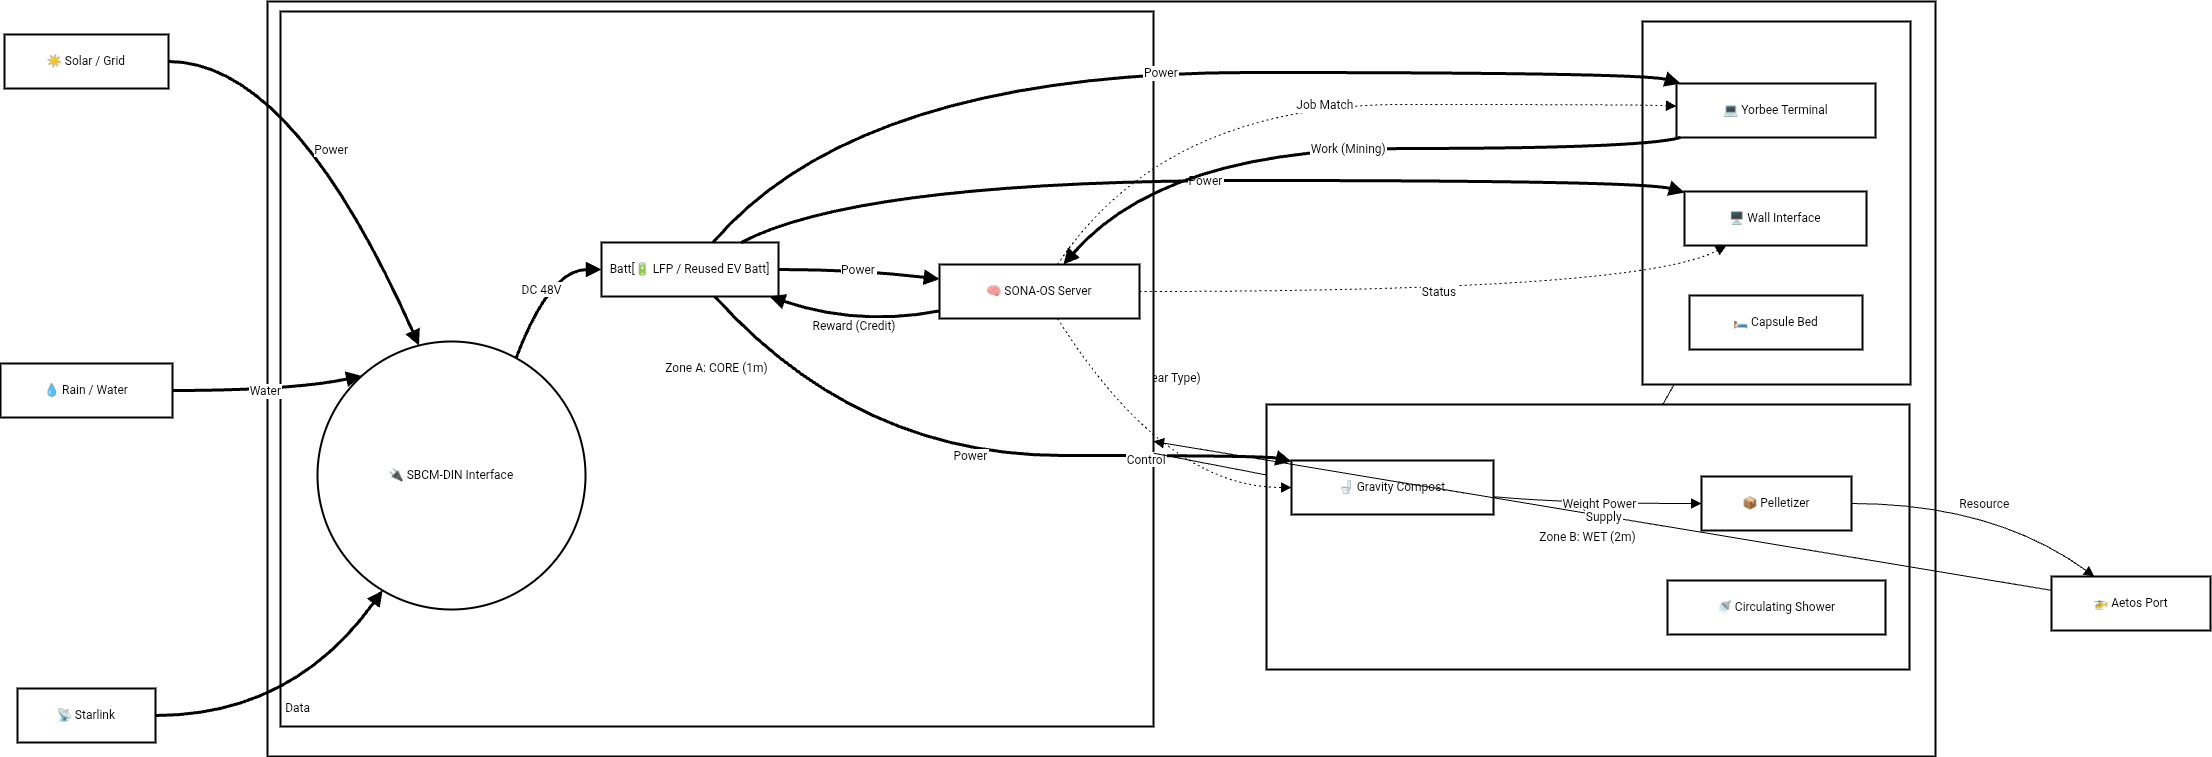

The diagram above was exported from draw.io. Its source (the exported page's mxGraphModel, read from the mxfile embedded in the PNG):
<mxGraphModel dx="2160" dy="3573" grid="1" gridSize="10" guides="1" tooltips="1" connect="1" arrows="1" fold="1" page="1" pageScale="1" pageWidth="827" pageHeight="1169" math="0" shadow="0">
  <root>
    <mxCell id="0" />
    <mxCell id="1" parent="0" />
    <mxCell id="hOezG8hFIofr6V2QHu24-2" parent="1" style="whiteSpace=wrap;strokeWidth=2;" value="🏠 Sona Habitat (3x10m Linear Type)" vertex="1">
      <mxGeometry height="755" width="1668" x="287" y="110" as="geometry" />
    </mxCell>
    <mxCell id="hOezG8hFIofr6V2QHu24-3" parent="1" style="whiteSpace=wrap;strokeWidth=2;" value="Zone C: LIFE (7m)" vertex="1">
      <mxGeometry height="363" width="268" x="1662" y="130" as="geometry" />
    </mxCell>
    <mxCell id="hOezG8hFIofr6V2QHu24-4" parent="1" style="whiteSpace=wrap;strokeWidth=2;" value="Zone B: WET (2m)" vertex="1">
      <mxGeometry height="265" width="643" x="1286" y="513" as="geometry" />
    </mxCell>
    <mxCell id="hOezG8hFIofr6V2QHu24-5" parent="1" style="whiteSpace=wrap;strokeWidth=2;" value="Zone A: CORE (1m)" vertex="1">
      <mxGeometry height="715" width="873" x="300" y="120" as="geometry" />
    </mxCell>
    <mxCell id="hOezG8hFIofr6V2QHu24-6" parent="1" style="whiteSpace=wrap;strokeWidth=2;" value="☀ Solar / Grid" vertex="1">
      <mxGeometry height="54" width="164" x="24" y="143" as="geometry" />
    </mxCell>
    <mxCell id="hOezG8hFIofr6V2QHu24-7" parent="1" style="whiteSpace=wrap;strokeWidth=2;" value="💧 Rain / Water" vertex="1">
      <mxGeometry height="54" width="172" x="20" y="472" as="geometry" />
    </mxCell>
    <mxCell id="hOezG8hFIofr6V2QHu24-8" parent="1" style="whiteSpace=wrap;strokeWidth=2;" value="📡 Starlink" vertex="1">
      <mxGeometry height="54" width="138" x="37" y="797" as="geometry" />
    </mxCell>
    <mxCell id="hOezG8hFIofr6V2QHu24-9" parent="1" style="whiteSpace=wrap;strokeWidth=2;" value="🚁 Aetos Port" vertex="1">
      <mxGeometry height="54" width="159" x="2071" y="685" as="geometry" />
    </mxCell>
    <mxCell id="hOezG8hFIofr6V2QHu24-10" parent="1" style="ellipse;aspect=fixed;strokeWidth=2;whiteSpace=wrap;" value="🔌 SBCM-DIN Interface" vertex="1">
      <mxGeometry height="268" width="268" x="337" y="450" as="geometry" />
    </mxCell>
    <mxCell id="hOezG8hFIofr6V2QHu24-11" parent="1" style="whiteSpace=wrap;strokeWidth=2;" value="Batt[🔋 LFP / Reused EV Batt]" vertex="1">
      <mxGeometry height="54" width="177" x="621" y="351" as="geometry" />
    </mxCell>
    <mxCell id="hOezG8hFIofr6V2QHu24-12" parent="1" style="whiteSpace=wrap;strokeWidth=2;" value="🧠 SONA-OS Server" vertex="1">
      <mxGeometry height="54" width="200" x="959" y="373" as="geometry" />
    </mxCell>
    <mxCell id="hOezG8hFIofr6V2QHu24-13" parent="1" style="whiteSpace=wrap;strokeWidth=2;" value="🚽 Gravity Compost" vertex="1">
      <mxGeometry height="54" width="202" x="1311" y="569" as="geometry" />
    </mxCell>
    <mxCell id="hOezG8hFIofr6V2QHu24-14" parent="1" style="whiteSpace=wrap;strokeWidth=2;" value="📦 Pelletizer" vertex="1">
      <mxGeometry height="54" width="150" x="1721" y="585" as="geometry" />
    </mxCell>
    <mxCell id="hOezG8hFIofr6V2QHu24-15" parent="1" style="whiteSpace=wrap;strokeWidth=2;" value="🚿 Circulating Shower" vertex="1">
      <mxGeometry height="54" width="218" x="1687" y="689" as="geometry" />
    </mxCell>
    <mxCell id="hOezG8hFIofr6V2QHu24-16" parent="1" style="whiteSpace=wrap;strokeWidth=2;" value="💻 Yorbee Terminal" vertex="1">
      <mxGeometry height="54" width="199" x="1696" y="192" as="geometry" />
    </mxCell>
    <mxCell id="hOezG8hFIofr6V2QHu24-17" parent="1" style="whiteSpace=wrap;strokeWidth=2;" value="🖥 Wall Interface" vertex="1">
      <mxGeometry height="54" width="182" x="1704" y="300" as="geometry" />
    </mxCell>
    <mxCell id="hOezG8hFIofr6V2QHu24-18" parent="1" style="whiteSpace=wrap;strokeWidth=2;" value="🛏 Capsule Bed" vertex="1">
      <mxGeometry height="54" width="173" x="1709" y="404" as="geometry" />
    </mxCell>
    <mxCell id="hOezG8hFIofr6V2QHu24-19" edge="1" parent="1" source="hOezG8hFIofr6V2QHu24-6" style="curved=1;startArrow=none;endArrow=block;strokeWidth=3;exitX=1;exitY=0.5;entryX=0.37;entryY=0;rounded=0;fontSize=12;startSize=8;endSize=8;" target="hOezG8hFIofr6V2QHu24-10" value="Power">
      <mxGeometry relative="1" as="geometry">
        <Array as="points">
          <mxPoint x="312" y="170" />
        </Array>
      </mxGeometry>
    </mxCell>
    <mxCell id="hOezG8hFIofr6V2QHu24-20" edge="1" parent="1" source="hOezG8hFIofr6V2QHu24-7" style="curved=1;startArrow=none;endArrow=block;strokeWidth=3;exitX=1;exitY=0.5;entryX=0.05;entryY=0;rounded=0;fontSize=12;startSize=8;endSize=8;" target="hOezG8hFIofr6V2QHu24-10" value="Water">
      <mxGeometry relative="1" as="geometry">
        <Array as="points">
          <mxPoint x="312" y="499" />
        </Array>
      </mxGeometry>
    </mxCell>
    <mxCell id="hOezG8hFIofr6V2QHu24-21" edge="1" parent="1" source="hOezG8hFIofr6V2QHu24-8" style="curved=1;startArrow=none;endArrow=block;strokeWidth=3;exitX=1;exitY=0.5;entryX=0.2;entryY=1;rounded=0;fontSize=12;startSize=8;endSize=8;" target="hOezG8hFIofr6V2QHu24-10" value="Data">
      <mxGeometry relative="1" as="geometry">
        <Array as="points">
          <mxPoint x="312" y="824" />
        </Array>
      </mxGeometry>
    </mxCell>
    <mxCell id="hOezG8hFIofr6V2QHu24-22" edge="1" parent="1" source="hOezG8hFIofr6V2QHu24-10" style="curved=1;startArrow=none;endArrow=block;strokeWidth=3;exitX=0.78;exitY=0;entryX=0;entryY=0.5;rounded=0;fontSize=12;startSize=8;endSize=8;" target="hOezG8hFIofr6V2QHu24-11" value="DC 48V">
      <mxGeometry relative="1" as="geometry">
        <Array as="points">
          <mxPoint x="569" y="378" />
        </Array>
      </mxGeometry>
    </mxCell>
    <mxCell id="hOezG8hFIofr6V2QHu24-23" edge="1" parent="1" source="hOezG8hFIofr6V2QHu24-11" style="curved=1;startArrow=none;endArrow=block;strokeWidth=3;exitX=1;exitY=0.5;entryX=0;entryY=0.27;rounded=0;fontSize=12;startSize=8;endSize=8;" target="hOezG8hFIofr6V2QHu24-12" value="Power">
      <mxGeometry relative="1" as="geometry">
        <Array as="points">
          <mxPoint x="878" y="378" />
        </Array>
      </mxGeometry>
    </mxCell>
    <mxCell id="hOezG8hFIofr6V2QHu24-24" edge="1" parent="1" source="hOezG8hFIofr6V2QHu24-11" style="curved=1;startArrow=none;endArrow=block;strokeWidth=3;exitX=0.64;exitY=1;entryX=0;entryY=0.02;rounded=0;fontSize=12;startSize=8;endSize=8;" target="hOezG8hFIofr6V2QHu24-13" value="Power">
      <mxGeometry relative="1" as="geometry">
        <Array as="points">
          <mxPoint x="878" y="564" />
          <mxPoint x="1286" y="564" />
        </Array>
      </mxGeometry>
    </mxCell>
    <mxCell id="hOezG8hFIofr6V2QHu24-25" edge="1" parent="1" source="hOezG8hFIofr6V2QHu24-11" style="curved=1;startArrow=none;endArrow=block;strokeWidth=3;exitX=0.63;exitY=0;entryX=0.02;entryY=0;rounded=0;fontSize=12;startSize=8;endSize=8;" target="hOezG8hFIofr6V2QHu24-16" value="Power">
      <mxGeometry relative="1" as="geometry">
        <Array as="points">
          <mxPoint x="878" y="181" />
          <mxPoint x="1662" y="181" />
        </Array>
      </mxGeometry>
    </mxCell>
    <mxCell id="hOezG8hFIofr6V2QHu24-26" edge="1" parent="1" source="hOezG8hFIofr6V2QHu24-11" style="curved=1;startArrow=none;endArrow=block;strokeWidth=3;exitX=0.79;exitY=0;entryX=0;entryY=0.02;rounded=0;fontSize=12;startSize=8;endSize=8;" target="hOezG8hFIofr6V2QHu24-17" value="Power">
      <mxGeometry relative="1" as="geometry">
        <Array as="points">
          <mxPoint x="878" y="289" />
          <mxPoint x="1662" y="289" />
        </Array>
      </mxGeometry>
    </mxCell>
    <mxCell id="hOezG8hFIofr6V2QHu24-27" edge="1" parent="1" source="hOezG8hFIofr6V2QHu24-12" style="curved=1;dashed=1;dashPattern=2 3;startArrow=none;endArrow=block;exitX=0.59;exitY=1;entryX=0;entryY=0.5;rounded=0;fontSize=12;startSize=8;endSize=8;" target="hOezG8hFIofr6V2QHu24-13" value="Control">
      <mxGeometry relative="1" as="geometry">
        <Array as="points">
          <mxPoint x="1184" y="596" />
        </Array>
      </mxGeometry>
    </mxCell>
    <mxCell id="hOezG8hFIofr6V2QHu24-28" edge="1" parent="1" source="hOezG8hFIofr6V2QHu24-12" style="curved=1;dashed=1;dashPattern=2 3;startArrow=none;endArrow=block;exitX=1;exitY=0.5;entryX=0.23;entryY=1;rounded=0;fontSize=12;startSize=8;endSize=8;" target="hOezG8hFIofr6V2QHu24-17" value="Status">
      <mxGeometry relative="1" as="geometry">
        <Array as="points">
          <mxPoint x="1662" y="400" />
        </Array>
      </mxGeometry>
    </mxCell>
    <mxCell id="hOezG8hFIofr6V2QHu24-29" edge="1" parent="1" source="hOezG8hFIofr6V2QHu24-12" style="curved=1;dashed=1;dashPattern=2 3;startArrow=none;endArrow=block;exitX=0.59;exitY=0;entryX=0;entryY=0.42;rounded=0;fontSize=12;startSize=8;endSize=8;" target="hOezG8hFIofr6V2QHu24-16" value="Job Match">
      <mxGeometry relative="1" as="geometry">
        <Array as="points">
          <mxPoint x="1184" y="213" />
          <mxPoint x="1662" y="213" />
        </Array>
      </mxGeometry>
    </mxCell>
    <mxCell id="hOezG8hFIofr6V2QHu24-30" edge="1" parent="1" source="hOezG8hFIofr6V2QHu24-13" style="curved=1;startArrow=none;endArrow=block;exitX=1;exitY=0.67;entryX=0;entryY=0.5;rounded=0;fontSize=12;startSize=8;endSize=8;" target="hOezG8hFIofr6V2QHu24-14" value="Weight Power">
      <mxGeometry relative="1" as="geometry">
        <Array as="points">
          <mxPoint x="1587" y="612" />
        </Array>
      </mxGeometry>
    </mxCell>
    <mxCell id="hOezG8hFIofr6V2QHu24-31" edge="1" parent="1" source="hOezG8hFIofr6V2QHu24-14" style="curved=1;startArrow=none;endArrow=block;exitX=0.99;exitY=0.5;entryX=0.27;entryY=0;rounded=0;fontSize=12;startSize=8;endSize=8;" target="hOezG8hFIofr6V2QHu24-9" value="Resource">
      <mxGeometry relative="1" as="geometry">
        <Array as="points">
          <mxPoint x="2013" y="612" />
        </Array>
      </mxGeometry>
    </mxCell>
    <mxCell id="hOezG8hFIofr6V2QHu24-32" edge="1" parent="1" source="hOezG8hFIofr6V2QHu24-16" style="curved=1;startArrow=none;endArrow=block;strokeWidth=3;exitX=0.02;exitY=1;entryX=0.62;entryY=0;rounded=0;fontSize=12;startSize=8;endSize=8;" target="hOezG8hFIofr6V2QHu24-12" value="Work (Mining)">
      <mxGeometry relative="1" as="geometry">
        <Array as="points">
          <mxPoint x="1662" y="257" />
          <mxPoint x="1184" y="257" />
        </Array>
      </mxGeometry>
    </mxCell>
    <mxCell id="hOezG8hFIofr6V2QHu24-33" edge="1" parent="1" source="hOezG8hFIofr6V2QHu24-12" style="curved=1;startArrow=none;endArrow=block;strokeWidth=3;exitX=0;exitY=0.86;entryX=0.95;entryY=1;rounded=0;fontSize=12;startSize=8;endSize=8;" target="hOezG8hFIofr6V2QHu24-11" value="Reward (Credit)">
      <mxGeometry relative="1" as="geometry">
        <Array as="points">
          <mxPoint x="878" y="435" />
        </Array>
      </mxGeometry>
    </mxCell>
    <mxCell id="hOezG8hFIofr6V2QHu24-34" edge="1" parent="1" source="hOezG8hFIofr6V2QHu24-9" style="curved=1;startArrow=none;endArrow=block;rounded=0;fontSize=12;startSize=8;endSize=8;" target="hOezG8hFIofr6V2QHu24-5" value="Supply">
      <mxGeometry relative="1" as="geometry">
        <Array as="points" />
      </mxGeometry>
    </mxCell>
    <mxCell id="hOezG8hFIofr6V2QHu24-35" edge="1" parent="1" source="hOezG8hFIofr6V2QHu24-5" style="curved=1;startArrow=none;endArrow=none;rounded=0;fontSize=12;startSize=8;endSize=8;" target="hOezG8hFIofr6V2QHu24-4" value="">
      <mxGeometry relative="1" as="geometry">
        <Array as="points" />
      </mxGeometry>
    </mxCell>
    <mxCell id="hOezG8hFIofr6V2QHu24-36" edge="1" parent="1" source="hOezG8hFIofr6V2QHu24-4" style="curved=1;startArrow=none;endArrow=none;rounded=0;fontSize=12;startSize=8;endSize=8;" target="hOezG8hFIofr6V2QHu24-3" value="">
      <mxGeometry relative="1" as="geometry">
        <Array as="points" />
      </mxGeometry>
    </mxCell>
  </root>
</mxGraphModel>